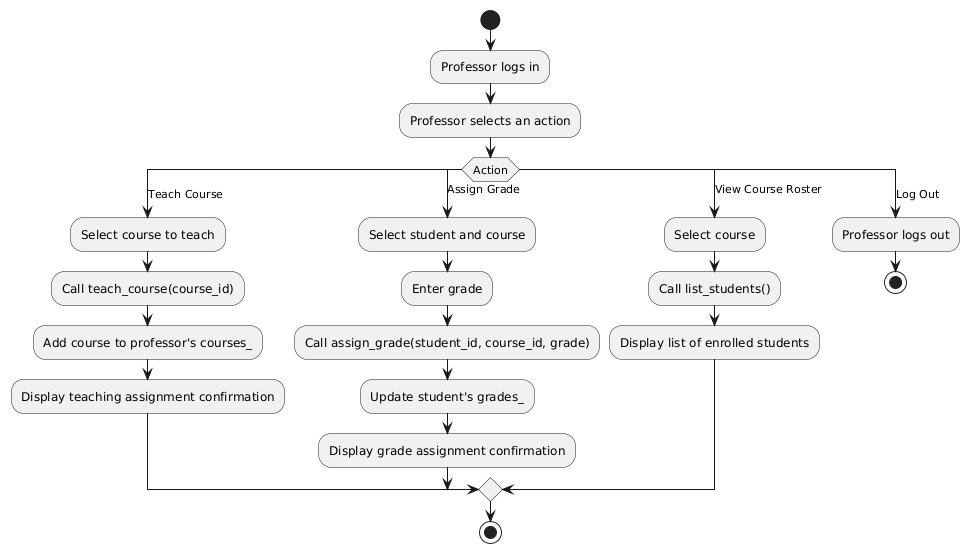

The diagram above was rendered by PlantUML. Its source (embedded in the PNG):
@startuml
start

:Professor logs in;
:Professor selects an action;

switch (Action)
    case (Teach Course)
        :Select course to teach;
        :Call teach_course(course_id);
        :Add course to professor's courses_;
        :Display teaching assignment confirmation;
    case (Assign Grade)
        :Select student and course;
        :Enter grade;
        :Call assign_grade(student_id, course_id, grade);
        :Update student's grades_;
        :Display grade assignment confirmation;
    case (View Course Roster)
        :Select course;
        :Call list_students();
        :Display list of enrolled students;
    case (Log Out)
        :Professor logs out;
        stop
endswitch

stop
@enduml